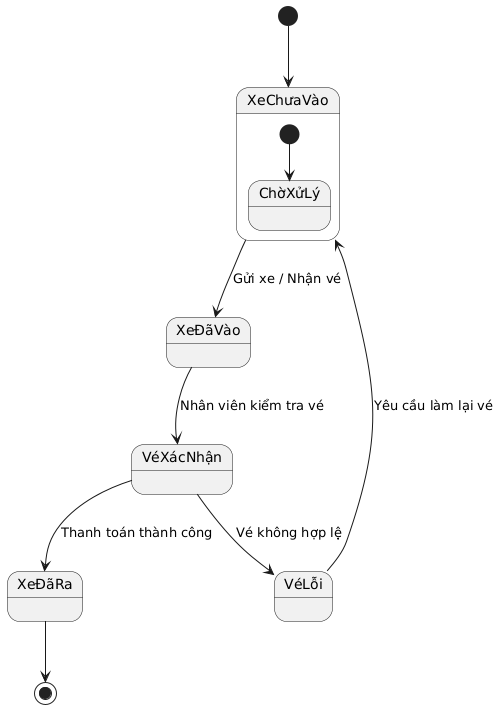

The diagram above was rendered by PlantUML. Its source (embedded in the PNG):
@startuml
[*] --> XeChưaVào

state XeChưaVào {
  [*] --> ChờXửLý
}

XeChưaVào --> XeĐãVào : Gửi xe / Nhận vé
XeĐãVào --> VéXácNhận : Nhân viên kiểm tra vé
VéXácNhận --> XeĐãRa : Thanh toán thành công
VéXácNhận --> VéLỗi : Vé không hợp lệ
VéLỗi --> XeChưaVào : Yêu cầu làm lại vé
XeĐãRa --> [*]
@enduml